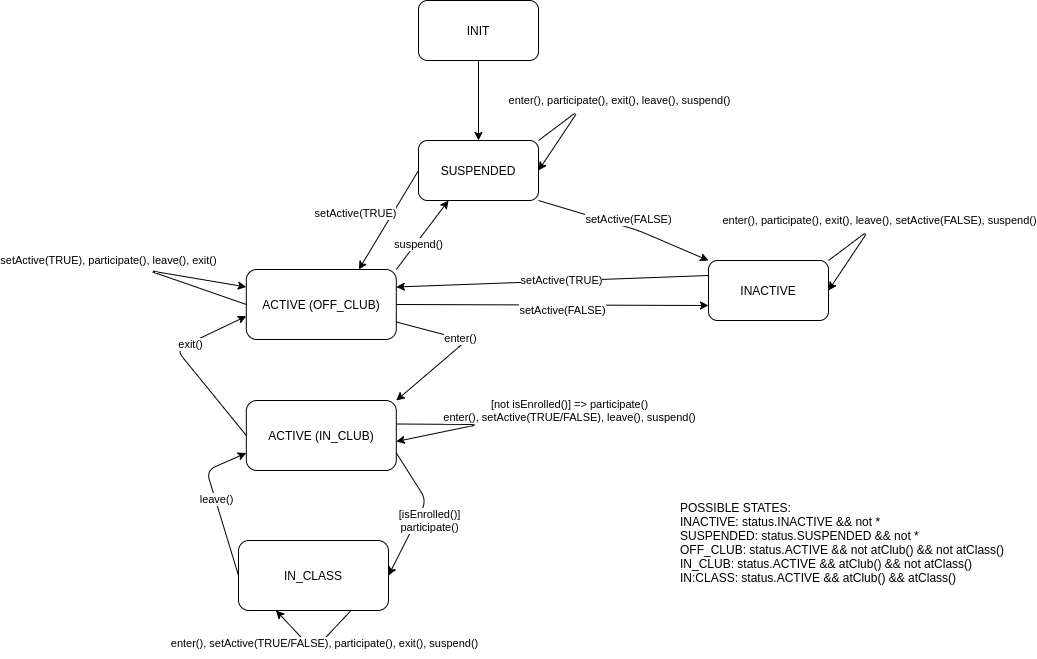

The diagram above was exported from draw.io. Its source (the exported page's mxGraphModel, read from the mxfile embedded in the PNG):
<mxGraphModel dx="1361" dy="816" grid="1" gridSize="10" guides="1" tooltips="1" connect="1" arrows="1" fold="1" page="1" pageScale="1" pageWidth="1169" pageHeight="827" math="0" shadow="0">
  <root>
    <mxCell id="ch7XpunlFATblbE80i5v-0" />
    <mxCell id="ch7XpunlFATblbE80i5v-1" parent="ch7XpunlFATblbE80i5v-0" />
    <mxCell id="zxF6GNNzQgNjEVR4lw51-0" value="SUSPENDED" style="rounded=1;whiteSpace=wrap;html=1;" parent="ch7XpunlFATblbE80i5v-1" vertex="1">
      <mxGeometry x="80" y="360" width="90" height="30" as="geometry" />
    </mxCell>
    <mxCell id="zxF6GNNzQgNjEVR4lw51-1" value="" style="endArrow=classic;html=1;entryX=0;entryY=0.5;entryDx=0;entryDy=0;" parent="ch7XpunlFATblbE80i5v-1" target="zxF6GNNzQgNjEVR4lw51-0" edge="1">
      <mxGeometry width="50" height="50" relative="1" as="geometry">
        <mxPoint x="40" y="375" as="sourcePoint" />
        <mxPoint x="90" y="350" as="targetPoint" />
      </mxGeometry>
    </mxCell>
    <mxCell id="zxF6GNNzQgNjEVR4lw51-2" value="NEW" style="edgeLabel;html=1;align=center;verticalAlign=middle;resizable=0;points=[];" parent="zxF6GNNzQgNjEVR4lw51-1" vertex="1" connectable="0">
      <mxGeometry x="-0.5333" y="3" relative="1" as="geometry">
        <mxPoint as="offset" />
      </mxGeometry>
    </mxCell>
    <mxCell id="Gaiev66iEgX79ncIMJl_-0" value="OFF_CLUB" style="rounded=1;whiteSpace=wrap;html=1;" parent="ch7XpunlFATblbE80i5v-1" vertex="1">
      <mxGeometry x="250" y="300" width="90" height="30" as="geometry" />
    </mxCell>
    <mxCell id="Gaiev66iEgX79ncIMJl_-1" value="INACTIVE" style="rounded=1;whiteSpace=wrap;html=1;" parent="ch7XpunlFATblbE80i5v-1" vertex="1">
      <mxGeometry x="250" y="420" width="90" height="30" as="geometry" />
    </mxCell>
    <mxCell id="Gaiev66iEgX79ncIMJl_-2" value="" style="endArrow=classic;html=1;exitX=1;exitY=0.5;exitDx=0;exitDy=0;entryX=0;entryY=0.5;entryDx=0;entryDy=0;" parent="ch7XpunlFATblbE80i5v-1" source="zxF6GNNzQgNjEVR4lw51-0" target="Gaiev66iEgX79ncIMJl_-0" edge="1">
      <mxGeometry width="50" height="50" relative="1" as="geometry">
        <mxPoint x="560" y="480" as="sourcePoint" />
        <mxPoint x="610" y="430" as="targetPoint" />
        <Array as="points">
          <mxPoint x="220" y="375" />
          <mxPoint x="220" y="315" />
        </Array>
      </mxGeometry>
    </mxCell>
    <mxCell id="Te0e-uafZWfObTdzPNrm-3" value="a" style="edgeLabel;html=1;align=center;verticalAlign=middle;resizable=0;points=[];fontSize=20;" parent="Gaiev66iEgX79ncIMJl_-2" vertex="1" connectable="0">
      <mxGeometry x="0.3571" y="1" relative="1" as="geometry">
        <mxPoint x="11" y="-30" as="offset" />
      </mxGeometry>
    </mxCell>
    <mxCell id="Gaiev66iEgX79ncIMJl_-3" value="" style="endArrow=classic;html=1;exitX=1;exitY=0.5;exitDx=0;exitDy=0;entryX=0;entryY=0.5;entryDx=0;entryDy=0;" parent="ch7XpunlFATblbE80i5v-1" source="zxF6GNNzQgNjEVR4lw51-0" target="Gaiev66iEgX79ncIMJl_-1" edge="1">
      <mxGeometry width="50" height="50" relative="1" as="geometry">
        <mxPoint x="560" y="480" as="sourcePoint" />
        <mxPoint x="610" y="430" as="targetPoint" />
        <Array as="points">
          <mxPoint x="220" y="375" />
          <mxPoint x="220" y="435" />
        </Array>
      </mxGeometry>
    </mxCell>
    <mxCell id="Te0e-uafZWfObTdzPNrm-4" value="b" style="edgeLabel;html=1;align=center;verticalAlign=middle;resizable=0;points=[];fontSize=20;" parent="Gaiev66iEgX79ncIMJl_-3" vertex="1" connectable="0">
      <mxGeometry x="0.3286" y="3" relative="1" as="geometry">
        <mxPoint x="7" y="-4" as="offset" />
      </mxGeometry>
    </mxCell>
    <mxCell id="Gaiev66iEgX79ncIMJl_-4" value="IN_CLUB" style="rounded=1;whiteSpace=wrap;html=1;" parent="ch7XpunlFATblbE80i5v-1" vertex="1">
      <mxGeometry x="420" y="240" width="90" height="30" as="geometry" />
    </mxCell>
    <mxCell id="3Zzo27G5hhX1mHMgInOa-0" value="SUSPENDED" style="rounded=1;whiteSpace=wrap;html=1;fillColor=#f8cecc;strokeColor=#b85450;" parent="ch7XpunlFATblbE80i5v-1" vertex="1">
      <mxGeometry x="420" y="300" width="90" height="30" as="geometry" />
    </mxCell>
    <mxCell id="3Zzo27G5hhX1mHMgInOa-1" value="INACTIVE" style="rounded=1;whiteSpace=wrap;html=1;fillColor=#f8cecc;strokeColor=#b85450;" parent="ch7XpunlFATblbE80i5v-1" vertex="1">
      <mxGeometry x="420" y="360" width="90" height="30" as="geometry" />
    </mxCell>
    <mxCell id="3Zzo27G5hhX1mHMgInOa-2" value="" style="endArrow=classic;html=1;exitX=1;exitY=0.5;exitDx=0;exitDy=0;entryX=0;entryY=0.5;entryDx=0;entryDy=0;" parent="ch7XpunlFATblbE80i5v-1" edge="1">
      <mxGeometry width="50" height="50" relative="1" as="geometry">
        <mxPoint x="340" y="315" as="sourcePoint" />
        <mxPoint x="420" y="255" as="targetPoint" />
        <Array as="points">
          <mxPoint x="390" y="315" />
          <mxPoint x="390" y="255" />
        </Array>
      </mxGeometry>
    </mxCell>
    <mxCell id="3Zzo27G5hhX1mHMgInOa-3" value="" style="endArrow=classic;html=1;exitX=1;exitY=0.5;exitDx=0;exitDy=0;entryX=0;entryY=0.5;entryDx=0;entryDy=0;" parent="ch7XpunlFATblbE80i5v-1" edge="1">
      <mxGeometry width="50" height="50" relative="1" as="geometry">
        <mxPoint x="340" y="315" as="sourcePoint" />
        <mxPoint x="420" y="375" as="targetPoint" />
        <Array as="points">
          <mxPoint x="390" y="315" />
          <mxPoint x="390" y="375" />
        </Array>
      </mxGeometry>
    </mxCell>
    <mxCell id="Te0e-uafZWfObTdzPNrm-8" value="b" style="edgeLabel;html=1;align=center;verticalAlign=middle;resizable=0;points=[];fontSize=20;" parent="3Zzo27G5hhX1mHMgInOa-3" vertex="1" connectable="0">
      <mxGeometry x="0.3286" y="-1" relative="1" as="geometry">
        <mxPoint x="11" as="offset" />
      </mxGeometry>
    </mxCell>
    <mxCell id="3Zzo27G5hhX1mHMgInOa-4" value="" style="endArrow=classic;html=1;exitX=1;exitY=0.5;exitDx=0;exitDy=0;entryX=0;entryY=0.5;entryDx=0;entryDy=0;" parent="ch7XpunlFATblbE80i5v-1" source="Gaiev66iEgX79ncIMJl_-0" target="3Zzo27G5hhX1mHMgInOa-0" edge="1">
      <mxGeometry width="50" height="50" relative="1" as="geometry">
        <mxPoint x="560" y="480" as="sourcePoint" />
        <mxPoint x="610" y="430" as="targetPoint" />
      </mxGeometry>
    </mxCell>
    <mxCell id="Te0e-uafZWfObTdzPNrm-7" value="c" style="edgeLabel;html=1;align=center;verticalAlign=middle;resizable=0;points=[];fontSize=20;" parent="3Zzo27G5hhX1mHMgInOa-4" vertex="1" connectable="0">
      <mxGeometry x="0.525" relative="1" as="geometry">
        <mxPoint x="-1" y="-15" as="offset" />
      </mxGeometry>
    </mxCell>
    <mxCell id="DOXdZTg8DcutWskjTXLz-0" value="OFF_CLUB" style="rounded=1;whiteSpace=wrap;html=1;fillColor=#f8cecc;strokeColor=#b85450;" parent="ch7XpunlFATblbE80i5v-1" vertex="1">
      <mxGeometry x="420" y="420" width="90" height="30" as="geometry" />
    </mxCell>
    <mxCell id="DOXdZTg8DcutWskjTXLz-1" value="" style="endArrow=classic;html=1;exitX=1;exitY=0.5;exitDx=0;exitDy=0;entryX=0;entryY=0.5;entryDx=0;entryDy=0;" parent="ch7XpunlFATblbE80i5v-1" source="Gaiev66iEgX79ncIMJl_-1" target="DOXdZTg8DcutWskjTXLz-0" edge="1">
      <mxGeometry width="50" height="50" relative="1" as="geometry">
        <mxPoint x="560" y="580" as="sourcePoint" />
        <mxPoint x="610" y="530" as="targetPoint" />
      </mxGeometry>
    </mxCell>
    <mxCell id="Te0e-uafZWfObTdzPNrm-11" value="a" style="edgeLabel;html=1;align=center;verticalAlign=middle;resizable=0;points=[];fontSize=20;" parent="DOXdZTg8DcutWskjTXLz-1" vertex="1" connectable="0">
      <mxGeometry x="0.475" relative="1" as="geometry">
        <mxPoint x="1" y="-15" as="offset" />
      </mxGeometry>
    </mxCell>
    <mxCell id="gL8Cny1pOL09OL4q7mKs-0" value="OFF_CLUB" style="rounded=1;whiteSpace=wrap;html=1;fillColor=#f8cecc;strokeColor=#b85450;" parent="ch7XpunlFATblbE80i5v-1" vertex="1">
      <mxGeometry x="420" y="190" width="90" height="30" as="geometry" />
    </mxCell>
    <mxCell id="gL8Cny1pOL09OL4q7mKs-1" value="" style="endArrow=classic;html=1;exitX=1;exitY=0.5;exitDx=0;exitDy=0;entryX=0;entryY=0.5;entryDx=0;entryDy=0;" parent="ch7XpunlFATblbE80i5v-1" source="Gaiev66iEgX79ncIMJl_-0" target="gL8Cny1pOL09OL4q7mKs-0" edge="1">
      <mxGeometry width="50" height="50" relative="1" as="geometry">
        <mxPoint x="560" y="580" as="sourcePoint" />
        <mxPoint x="610" y="530" as="targetPoint" />
        <Array as="points">
          <mxPoint x="390" y="315" />
          <mxPoint x="390" y="205" />
        </Array>
      </mxGeometry>
    </mxCell>
    <mxCell id="Te0e-uafZWfObTdzPNrm-6" value="*" style="edgeLabel;html=1;align=center;verticalAlign=middle;resizable=0;points=[];fontSize=20;" parent="gL8Cny1pOL09OL4q7mKs-1" vertex="1" connectable="0">
      <mxGeometry x="0.4316" y="1" relative="1" as="geometry">
        <mxPoint x="11" y="-39" as="offset" />
      </mxGeometry>
    </mxCell>
    <mxCell id="gL8Cny1pOL09OL4q7mKs-2" value="SUSPENDED" style="rounded=1;whiteSpace=wrap;html=1;fillColor=#f8cecc;strokeColor=#b85450;" parent="ch7XpunlFATblbE80i5v-1" vertex="1">
      <mxGeometry x="250" y="360" width="90" height="30" as="geometry" />
    </mxCell>
    <mxCell id="gL8Cny1pOL09OL4q7mKs-3" value="" style="endArrow=classic;html=1;exitX=1;exitY=0.5;exitDx=0;exitDy=0;entryX=0;entryY=0.5;entryDx=0;entryDy=0;" parent="ch7XpunlFATblbE80i5v-1" source="zxF6GNNzQgNjEVR4lw51-0" target="gL8Cny1pOL09OL4q7mKs-2" edge="1">
      <mxGeometry width="50" height="50" relative="1" as="geometry">
        <mxPoint x="560" y="580" as="sourcePoint" />
        <mxPoint x="610" y="530" as="targetPoint" />
      </mxGeometry>
    </mxCell>
    <mxCell id="Te0e-uafZWfObTdzPNrm-5" value="*" style="edgeLabel;html=1;align=center;verticalAlign=middle;resizable=0;points=[];fontSize=20;" parent="gL8Cny1pOL09OL4q7mKs-3" vertex="1" connectable="0">
      <mxGeometry x="0.4" relative="1" as="geometry">
        <mxPoint x="4" y="-15" as="offset" />
      </mxGeometry>
    </mxCell>
    <mxCell id="Kbd9qJepDWvYCGEVtzwi-0" value="INACTIVE" style="rounded=1;whiteSpace=wrap;html=1;fillColor=#f8cecc;strokeColor=#b85450;" parent="ch7XpunlFATblbE80i5v-1" vertex="1">
      <mxGeometry x="420" y="470" width="90" height="30" as="geometry" />
    </mxCell>
    <mxCell id="Kbd9qJepDWvYCGEVtzwi-1" value="" style="endArrow=classic;html=1;exitX=1;exitY=0.5;exitDx=0;exitDy=0;entryX=0;entryY=0.5;entryDx=0;entryDy=0;" parent="ch7XpunlFATblbE80i5v-1" source="Gaiev66iEgX79ncIMJl_-1" target="Kbd9qJepDWvYCGEVtzwi-0" edge="1">
      <mxGeometry width="50" height="50" relative="1" as="geometry">
        <mxPoint x="560" y="580" as="sourcePoint" />
        <mxPoint x="610" y="530" as="targetPoint" />
        <Array as="points">
          <mxPoint x="390" y="435" />
          <mxPoint x="390" y="485" />
        </Array>
      </mxGeometry>
    </mxCell>
    <mxCell id="Te0e-uafZWfObTdzPNrm-12" value="*" style="edgeLabel;html=1;align=center;verticalAlign=middle;resizable=0;points=[];fontSize=20;" parent="Kbd9qJepDWvYCGEVtzwi-1" vertex="1" connectable="0">
      <mxGeometry x="0.3231" y="3" relative="1" as="geometry">
        <mxPoint y="29" as="offset" />
      </mxGeometry>
    </mxCell>
    <mxCell id="kNS9NOoLGnAkk6fGD0gQ-0" value="IN_CLASS" style="rounded=1;whiteSpace=wrap;html=1;" parent="ch7XpunlFATblbE80i5v-1" vertex="1">
      <mxGeometry x="585" y="240" width="90" height="30" as="geometry" />
    </mxCell>
    <mxCell id="kNS9NOoLGnAkk6fGD0gQ-1" value="OFF_CLUB" style="rounded=1;whiteSpace=wrap;html=1;fillColor=#f8cecc;strokeColor=#b85450;" parent="ch7XpunlFATblbE80i5v-1" vertex="1">
      <mxGeometry x="585" y="300" width="90" height="30" as="geometry" />
    </mxCell>
    <mxCell id="kNS9NOoLGnAkk6fGD0gQ-2" value="" style="endArrow=classic;html=1;entryX=0;entryY=0.5;entryDx=0;entryDy=0;exitX=1;exitY=0.5;exitDx=0;exitDy=0;" parent="ch7XpunlFATblbE80i5v-1" source="Gaiev66iEgX79ncIMJl_-4" target="kNS9NOoLGnAkk6fGD0gQ-0" edge="1">
      <mxGeometry width="50" height="50" relative="1" as="geometry">
        <mxPoint x="560" y="580" as="sourcePoint" />
        <mxPoint x="610" y="530" as="targetPoint" />
      </mxGeometry>
    </mxCell>
    <mxCell id="Te0e-uafZWfObTdzPNrm-15" value="&lt;font style=&quot;font-size: 13px&quot;&gt;f&lt;/font&gt; [isEnrolled()]" style="edgeLabel;html=1;align=center;verticalAlign=middle;resizable=0;points=[];fontSize=13;" parent="kNS9NOoLGnAkk6fGD0gQ-2" vertex="1" connectable="0">
      <mxGeometry x="0.6" y="-1" relative="1" as="geometry">
        <mxPoint x="40" y="-26" as="offset" />
      </mxGeometry>
    </mxCell>
    <mxCell id="kNS9NOoLGnAkk6fGD0gQ-3" value="" style="endArrow=classic;html=1;exitX=1;exitY=0.5;exitDx=0;exitDy=0;entryX=0;entryY=0.5;entryDx=0;entryDy=0;" parent="ch7XpunlFATblbE80i5v-1" source="Gaiev66iEgX79ncIMJl_-4" target="kNS9NOoLGnAkk6fGD0gQ-1" edge="1">
      <mxGeometry width="50" height="50" relative="1" as="geometry">
        <mxPoint x="560" y="580" as="sourcePoint" />
        <mxPoint x="610" y="530" as="targetPoint" />
        <Array as="points">
          <mxPoint x="560" y="255" />
          <mxPoint x="560" y="315" />
        </Array>
      </mxGeometry>
    </mxCell>
    <mxCell id="Te0e-uafZWfObTdzPNrm-14" value="e" style="edgeLabel;html=1;align=center;verticalAlign=middle;resizable=0;points=[];fontSize=20;" parent="kNS9NOoLGnAkk6fGD0gQ-3" vertex="1" connectable="0">
      <mxGeometry x="0.3926" relative="1" as="geometry">
        <mxPoint x="10" y="1" as="offset" />
      </mxGeometry>
    </mxCell>
    <mxCell id="kNS9NOoLGnAkk6fGD0gQ-4" value="" style="endArrow=classic;html=1;entryX=0;entryY=0.5;entryDx=0;entryDy=0;exitX=1;exitY=0.5;exitDx=0;exitDy=0;" parent="ch7XpunlFATblbE80i5v-1" source="Gaiev66iEgX79ncIMJl_-4" target="Kbd9qJepDWvYCGEVtzwi-2" edge="1">
      <mxGeometry width="50" height="50" relative="1" as="geometry">
        <mxPoint x="560" y="580" as="sourcePoint" />
        <mxPoint x="610" y="530" as="targetPoint" />
        <Array as="points">
          <mxPoint x="560" y="255" />
          <mxPoint x="560" y="205" />
        </Array>
      </mxGeometry>
    </mxCell>
    <mxCell id="Te0e-uafZWfObTdzPNrm-13" value="*" style="edgeLabel;html=1;align=center;verticalAlign=middle;resizable=0;points=[];fontSize=20;" parent="kNS9NOoLGnAkk6fGD0gQ-4" vertex="1" connectable="0">
      <mxGeometry x="0.44" y="1" relative="1" as="geometry">
        <mxPoint x="11" y="-25" as="offset" />
      </mxGeometry>
    </mxCell>
    <mxCell id="l5-_Sull7oo0PR-nbc9D-0" value="IN_CLASS" style="rounded=1;whiteSpace=wrap;html=1;fillColor=#f8cecc;strokeColor=#b85450;" parent="ch7XpunlFATblbE80i5v-1" vertex="1">
      <mxGeometry x="730" y="190" width="90" height="30" as="geometry" />
    </mxCell>
    <mxCell id="l5-_Sull7oo0PR-nbc9D-1" value="IN_CLUB" style="rounded=1;whiteSpace=wrap;html=1;fillColor=#f8cecc;strokeColor=#b85450;" parent="ch7XpunlFATblbE80i5v-1" vertex="1">
      <mxGeometry x="730" y="300" width="90" height="30" as="geometry" />
    </mxCell>
    <mxCell id="Te0e-uafZWfObTdzPNrm-0" value="" style="endArrow=classic;html=1;exitX=1;exitY=0.5;exitDx=0;exitDy=0;entryX=0;entryY=0.5;entryDx=0;entryDy=0;" parent="ch7XpunlFATblbE80i5v-1" source="kNS9NOoLGnAkk6fGD0gQ-0" target="l5-_Sull7oo0PR-nbc9D-1" edge="1">
      <mxGeometry width="50" height="50" relative="1" as="geometry">
        <mxPoint x="560" y="580" as="sourcePoint" />
        <mxPoint x="610" y="530" as="targetPoint" />
        <Array as="points">
          <mxPoint x="710" y="255" />
          <mxPoint x="710" y="315" />
        </Array>
      </mxGeometry>
    </mxCell>
    <mxCell id="Te0e-uafZWfObTdzPNrm-17" value="&lt;font style=&quot;font-size: 20px&quot;&gt;g&lt;/font&gt;" style="edgeLabel;html=1;align=center;verticalAlign=middle;resizable=0;points=[];fontSize=13;" parent="Te0e-uafZWfObTdzPNrm-0" vertex="1" connectable="0">
      <mxGeometry x="0.3565" y="3" relative="1" as="geometry">
        <mxPoint x="7" as="offset" />
      </mxGeometry>
    </mxCell>
    <mxCell id="Te0e-uafZWfObTdzPNrm-1" value="" style="endArrow=classic;html=1;entryX=0;entryY=0.5;entryDx=0;entryDy=0;exitX=1;exitY=0.5;exitDx=0;exitDy=0;" parent="ch7XpunlFATblbE80i5v-1" source="kNS9NOoLGnAkk6fGD0gQ-0" target="l5-_Sull7oo0PR-nbc9D-0" edge="1">
      <mxGeometry width="50" height="50" relative="1" as="geometry">
        <mxPoint x="560" y="580" as="sourcePoint" />
        <mxPoint x="610" y="530" as="targetPoint" />
        <Array as="points">
          <mxPoint x="710" y="255" />
          <mxPoint x="710" y="205" />
        </Array>
      </mxGeometry>
    </mxCell>
    <mxCell id="Te0e-uafZWfObTdzPNrm-16" value="*" style="edgeLabel;html=1;align=center;verticalAlign=middle;resizable=0;points=[];fontSize=20;" parent="Te0e-uafZWfObTdzPNrm-1" vertex="1" connectable="0">
      <mxGeometry x="0.3524" relative="1" as="geometry">
        <mxPoint y="-29" as="offset" />
      </mxGeometry>
    </mxCell>
    <mxCell id="Te0e-uafZWfObTdzPNrm-2" value="Transitions:&lt;br style=&quot;font-size: 20px&quot;&gt;a - setActive(TRUE)&lt;br style=&quot;font-size: 20px&quot;&gt;b - setActive(FALSE)&lt;br style=&quot;font-size: 20px&quot;&gt;c - suspend()&lt;br style=&quot;font-size: 20px&quot;&gt;d - enter()&lt;br style=&quot;font-size: 20px&quot;&gt;e - exit()&lt;br style=&quot;font-size: 20px&quot;&gt;f&amp;nbsp; - participate()&lt;br style=&quot;font-size: 20px&quot;&gt;g - leave()&lt;br&gt;*&amp;nbsp; - the missing transitions" style="text;strokeColor=none;fillColor=none;align=left;verticalAlign=top;rounded=0;labelBorderColor=none;html=1;fontSize=20;" parent="ch7XpunlFATblbE80i5v-1" vertex="1">
      <mxGeometry x="740" y="420" width="240" height="240" as="geometry" />
    </mxCell>
    <mxCell id="Te0e-uafZWfObTdzPNrm-9" value="d" style="text;html=1;strokeColor=none;fillColor=none;align=center;verticalAlign=middle;whiteSpace=wrap;rounded=0;fontSize=20;" parent="ch7XpunlFATblbE80i5v-1" vertex="1">
      <mxGeometry x="390" y="230" width="40" height="20" as="geometry" />
    </mxCell>
    <mxCell id="Kbd9qJepDWvYCGEVtzwi-2" value="IN_CLUB" style="rounded=1;whiteSpace=wrap;html=1;fillColor=#f8cecc;strokeColor=#b85450;" parent="ch7XpunlFATblbE80i5v-1" vertex="1">
      <mxGeometry x="585" y="190" width="90" height="30" as="geometry" />
    </mxCell>
    <mxCell id="Te0e-uafZWfObTdzPNrm-19" value="#TESTS = #bifurcations * #transitions + #conditions" style="text;html=1;strokeColor=none;fillColor=none;align=center;verticalAlign=middle;whiteSpace=wrap;rounded=0;fontSize=13;" parent="ch7XpunlFATblbE80i5v-1" vertex="1">
      <mxGeometry x="70" y="580" width="360" height="80" as="geometry" />
    </mxCell>
  </root>
</mxGraphModel>